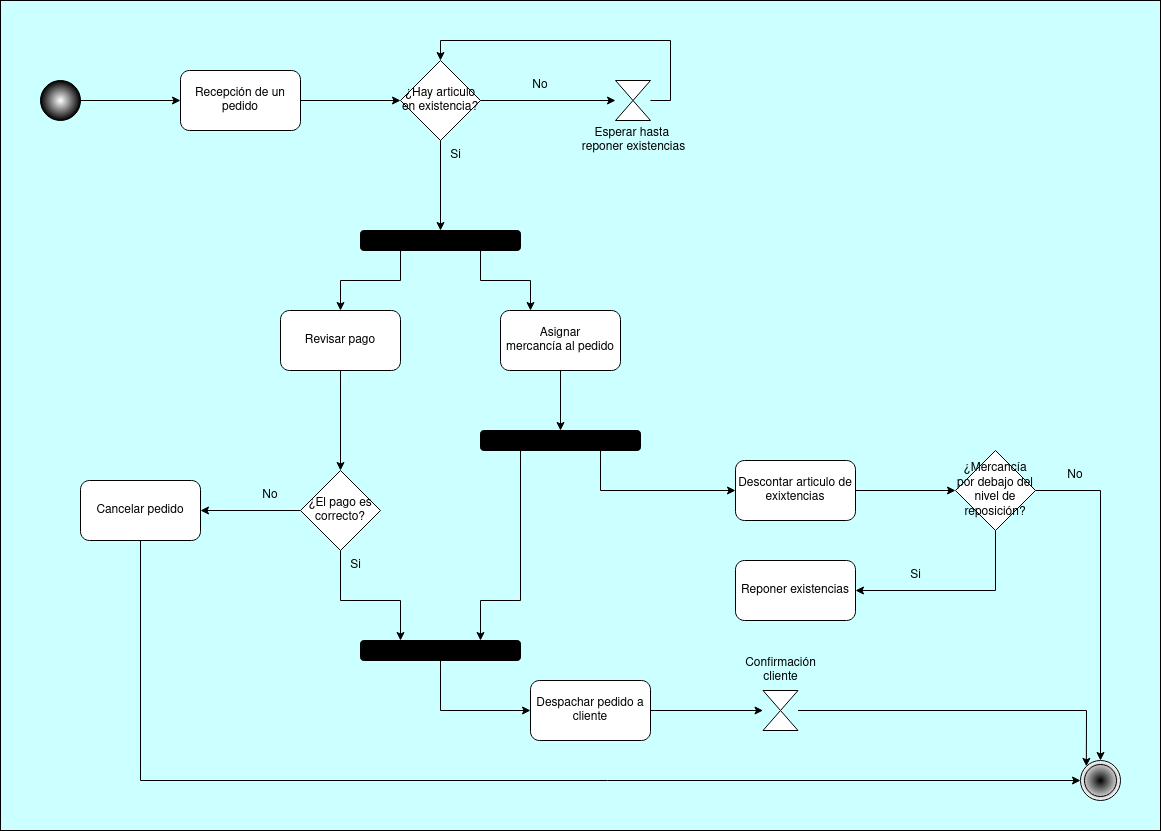

The diagram above was exported from draw.io. Its source (the exported page's mxGraphModel, read from the mxfile embedded in the PNG):
<mxGraphModel dx="1748" dy="882" grid="1" gridSize="10" guides="1" tooltips="1" connect="1" arrows="1" fold="1" page="1" pageScale="1" pageWidth="1169" pageHeight="827" background="#CCFFFF" math="0" shadow="0">
  <root>
    <mxCell id="0" />
    <mxCell id="1" parent="0" />
    <mxCell id="QX81qQhRw1458ZvsiOfz-3" style="edgeStyle=orthogonalEdgeStyle;rounded=0;orthogonalLoop=1;jettySize=auto;html=1;exitX=1;exitY=0.5;exitDx=0;exitDy=0;entryX=0;entryY=0.5;entryDx=0;entryDy=0;" parent="1" source="KhnNNgycjfnA8WjDQx8Y-1" target="QX81qQhRw1458ZvsiOfz-2" edge="1">
      <mxGeometry relative="1" as="geometry" />
    </mxCell>
    <mxCell id="KhnNNgycjfnA8WjDQx8Y-1" value="Recepción de un pedido" style="rounded=1;whiteSpace=wrap;html=1;" parent="1" vertex="1">
      <mxGeometry x="180" y="70" width="120" height="60" as="geometry" />
    </mxCell>
    <mxCell id="QX81qQhRw1458ZvsiOfz-1" style="edgeStyle=orthogonalEdgeStyle;rounded=0;orthogonalLoop=1;jettySize=auto;html=1;exitX=1;exitY=0.5;exitDx=0;exitDy=0;" parent="1" source="KhnNNgycjfnA8WjDQx8Y-6" target="KhnNNgycjfnA8WjDQx8Y-1" edge="1">
      <mxGeometry relative="1" as="geometry" />
    </mxCell>
    <mxCell id="KhnNNgycjfnA8WjDQx8Y-6" value="" style="ellipse;whiteSpace=wrap;html=1;aspect=fixed;fillColor=#FFFFFF;fillStyle=auto;gradientColor=#000000;gradientDirection=radial;" parent="1" vertex="1">
      <mxGeometry x="40" y="80" width="40" height="40" as="geometry" />
    </mxCell>
    <mxCell id="KhnNNgycjfnA8WjDQx8Y-18" value="" style="ellipse;shape=doubleEllipse;whiteSpace=wrap;html=1;aspect=fixed;gradientColor=#FFFFFF;gradientDirection=radial;fillColor=#000000;" parent="1" vertex="1">
      <mxGeometry x="1080" y="760" width="40" height="40" as="geometry" />
    </mxCell>
    <mxCell id="QX81qQhRw1458ZvsiOfz-5" style="edgeStyle=orthogonalEdgeStyle;rounded=0;orthogonalLoop=1;jettySize=auto;html=1;exitX=1;exitY=0.5;exitDx=0;exitDy=0;entryX=0;entryY=0.5;entryDx=0;entryDy=0;" parent="1" source="QX81qQhRw1458ZvsiOfz-2" target="XnXJ5lfZnCBf8vDo_u50-1" edge="1">
      <mxGeometry relative="1" as="geometry">
        <mxPoint x="600" y="100" as="targetPoint" />
      </mxGeometry>
    </mxCell>
    <mxCell id="QX81qQhRw1458ZvsiOfz-2" value="¿Hay articulo en existencia?" style="rhombus;whiteSpace=wrap;html=1;" parent="1" vertex="1">
      <mxGeometry x="400" y="60" width="80" height="80" as="geometry" />
    </mxCell>
    <mxCell id="XnXJ5lfZnCBf8vDo_u50-6" style="edgeStyle=orthogonalEdgeStyle;rounded=0;orthogonalLoop=1;jettySize=auto;html=1;exitX=0.5;exitY=1;exitDx=0;exitDy=0;" edge="1" parent="1" source="QX81qQhRw1458ZvsiOfz-6" target="XnXJ5lfZnCBf8vDo_u50-5">
      <mxGeometry relative="1" as="geometry" />
    </mxCell>
    <mxCell id="QX81qQhRw1458ZvsiOfz-6" value="&lt;div&gt;Asignar &lt;br&gt;&lt;/div&gt;&lt;div&gt;mercancía al pedido&lt;/div&gt;" style="rounded=1;whiteSpace=wrap;html=1;" parent="1" vertex="1">
      <mxGeometry x="500" y="310" width="120" height="60" as="geometry" />
    </mxCell>
    <mxCell id="QX81qQhRw1458ZvsiOfz-8" value="No" style="text;html=1;strokeColor=none;fillColor=none;align=center;verticalAlign=middle;whiteSpace=wrap;rounded=0;" parent="1" vertex="1">
      <mxGeometry x="510" y="70" width="60" height="30" as="geometry" />
    </mxCell>
    <mxCell id="QX81qQhRw1458ZvsiOfz-9" value="Si" style="text;html=1;align=center;verticalAlign=middle;resizable=0;points=[];autosize=1;strokeColor=none;fillColor=none;" parent="1" vertex="1">
      <mxGeometry x="440" y="140" width="30" height="30" as="geometry" />
    </mxCell>
    <mxCell id="QX81qQhRw1458ZvsiOfz-15" style="edgeStyle=orthogonalEdgeStyle;rounded=0;orthogonalLoop=1;jettySize=auto;html=1;exitX=1;exitY=0.5;exitDx=0;exitDy=0;entryX=0;entryY=0.5;entryDx=0;entryDy=0;" parent="1" source="QX81qQhRw1458ZvsiOfz-10" target="QX81qQhRw1458ZvsiOfz-14" edge="1">
      <mxGeometry relative="1" as="geometry" />
    </mxCell>
    <mxCell id="QX81qQhRw1458ZvsiOfz-10" value="Descontar articulo de exixtencias" style="rounded=1;whiteSpace=wrap;html=1;" parent="1" vertex="1">
      <mxGeometry x="735" y="460" width="120" height="60" as="geometry" />
    </mxCell>
    <mxCell id="QX81qQhRw1458ZvsiOfz-24" style="edgeStyle=orthogonalEdgeStyle;rounded=0;orthogonalLoop=1;jettySize=auto;html=1;exitX=0.5;exitY=1;exitDx=0;exitDy=0;entryX=1;entryY=0.5;entryDx=0;entryDy=0;" parent="1" source="QX81qQhRw1458ZvsiOfz-14" target="QX81qQhRw1458ZvsiOfz-23" edge="1">
      <mxGeometry relative="1" as="geometry" />
    </mxCell>
    <mxCell id="QX81qQhRw1458ZvsiOfz-26" style="edgeStyle=orthogonalEdgeStyle;rounded=0;orthogonalLoop=1;jettySize=auto;html=1;exitX=1;exitY=0.5;exitDx=0;exitDy=0;entryX=0.5;entryY=0;entryDx=0;entryDy=0;" parent="1" source="QX81qQhRw1458ZvsiOfz-14" target="KhnNNgycjfnA8WjDQx8Y-18" edge="1">
      <mxGeometry relative="1" as="geometry">
        <mxPoint x="1100" y="750" as="targetPoint" />
      </mxGeometry>
    </mxCell>
    <mxCell id="QX81qQhRw1458ZvsiOfz-14" value="¿Mercancía por debajo del nivel de reposición?" style="rhombus;whiteSpace=wrap;html=1;" parent="1" vertex="1">
      <mxGeometry x="955" y="450" width="80" height="80" as="geometry" />
    </mxCell>
    <mxCell id="QX81qQhRw1458ZvsiOfz-23" value="Reponer existencias" style="rounded=1;whiteSpace=wrap;html=1;" parent="1" vertex="1">
      <mxGeometry x="735" y="560" width="120" height="60" as="geometry" />
    </mxCell>
    <mxCell id="QX81qQhRw1458ZvsiOfz-25" value="Si" style="text;html=1;align=center;verticalAlign=middle;resizable=0;points=[];autosize=1;strokeColor=none;fillColor=none;" parent="1" vertex="1">
      <mxGeometry x="900" y="560" width="30" height="30" as="geometry" />
    </mxCell>
    <mxCell id="QX81qQhRw1458ZvsiOfz-27" value="No" style="text;html=1;strokeColor=none;fillColor=none;align=center;verticalAlign=middle;whiteSpace=wrap;rounded=0;" parent="1" vertex="1">
      <mxGeometry x="1045" y="460" width="60" height="30" as="geometry" />
    </mxCell>
    <mxCell id="QX81qQhRw1458ZvsiOfz-31" style="edgeStyle=orthogonalEdgeStyle;rounded=0;orthogonalLoop=1;jettySize=auto;html=1;exitX=0.75;exitY=1;exitDx=0;exitDy=0;entryX=0.25;entryY=0;entryDx=0;entryDy=0;" parent="1" source="QX81qQhRw1458ZvsiOfz-28" target="QX81qQhRw1458ZvsiOfz-6" edge="1">
      <mxGeometry relative="1" as="geometry" />
    </mxCell>
    <mxCell id="QX81qQhRw1458ZvsiOfz-33" style="edgeStyle=orthogonalEdgeStyle;rounded=0;orthogonalLoop=1;jettySize=auto;html=1;exitX=0.25;exitY=1;exitDx=0;exitDy=0;" parent="1" source="QX81qQhRw1458ZvsiOfz-28" target="QX81qQhRw1458ZvsiOfz-32" edge="1">
      <mxGeometry relative="1" as="geometry" />
    </mxCell>
    <mxCell id="QX81qQhRw1458ZvsiOfz-28" value="" style="rounded=1;whiteSpace=wrap;html=1;fillColor=#000000;" parent="1" vertex="1">
      <mxGeometry x="360" y="230" width="160" height="20" as="geometry" />
    </mxCell>
    <mxCell id="QX81qQhRw1458ZvsiOfz-30" style="edgeStyle=orthogonalEdgeStyle;rounded=0;orthogonalLoop=1;jettySize=auto;html=1;exitX=0.5;exitY=1;exitDx=0;exitDy=0;entryX=0.5;entryY=0;entryDx=0;entryDy=0;" parent="1" source="QX81qQhRw1458ZvsiOfz-2" target="QX81qQhRw1458ZvsiOfz-28" edge="1">
      <mxGeometry relative="1" as="geometry" />
    </mxCell>
    <mxCell id="QX81qQhRw1458ZvsiOfz-32" value="Revisar pago" style="rounded=1;whiteSpace=wrap;html=1;" parent="1" vertex="1">
      <mxGeometry x="280" y="310" width="120" height="60" as="geometry" />
    </mxCell>
    <mxCell id="QX81qQhRw1458ZvsiOfz-38" style="edgeStyle=orthogonalEdgeStyle;rounded=0;orthogonalLoop=1;jettySize=auto;html=1;exitX=0;exitY=0.5;exitDx=0;exitDy=0;entryX=1;entryY=0.5;entryDx=0;entryDy=0;" parent="1" source="QX81qQhRw1458ZvsiOfz-34" target="QX81qQhRw1458ZvsiOfz-37" edge="1">
      <mxGeometry relative="1" as="geometry" />
    </mxCell>
    <mxCell id="QX81qQhRw1458ZvsiOfz-42" style="edgeStyle=orthogonalEdgeStyle;rounded=0;orthogonalLoop=1;jettySize=auto;html=1;exitX=0.5;exitY=1;exitDx=0;exitDy=0;entryX=0.25;entryY=0;entryDx=0;entryDy=0;" parent="1" source="QX81qQhRw1458ZvsiOfz-34" target="QX81qQhRw1458ZvsiOfz-41" edge="1">
      <mxGeometry relative="1" as="geometry">
        <Array as="points">
          <mxPoint x="340" y="600" />
          <mxPoint x="400" y="600" />
        </Array>
      </mxGeometry>
    </mxCell>
    <mxCell id="QX81qQhRw1458ZvsiOfz-34" value="¿El pago es correcto?" style="rhombus;whiteSpace=wrap;html=1;" parent="1" vertex="1">
      <mxGeometry x="300" y="470" width="80" height="80" as="geometry" />
    </mxCell>
    <mxCell id="QX81qQhRw1458ZvsiOfz-36" style="edgeStyle=orthogonalEdgeStyle;rounded=0;orthogonalLoop=1;jettySize=auto;html=1;exitX=0.5;exitY=1;exitDx=0;exitDy=0;entryX=0.5;entryY=0;entryDx=0;entryDy=0;" parent="1" source="QX81qQhRw1458ZvsiOfz-32" target="QX81qQhRw1458ZvsiOfz-34" edge="1">
      <mxGeometry relative="1" as="geometry">
        <mxPoint x="350" y="450" as="targetPoint" />
      </mxGeometry>
    </mxCell>
    <mxCell id="QX81qQhRw1458ZvsiOfz-40" style="edgeStyle=orthogonalEdgeStyle;rounded=0;orthogonalLoop=1;jettySize=auto;html=1;exitX=0.5;exitY=1;exitDx=0;exitDy=0;entryX=0;entryY=0.5;entryDx=0;entryDy=0;" parent="1" source="QX81qQhRw1458ZvsiOfz-37" target="KhnNNgycjfnA8WjDQx8Y-18" edge="1">
      <mxGeometry relative="1" as="geometry" />
    </mxCell>
    <mxCell id="QX81qQhRw1458ZvsiOfz-37" value="Cancelar pedido" style="rounded=1;whiteSpace=wrap;html=1;" parent="1" vertex="1">
      <mxGeometry x="80" y="480" width="120" height="60" as="geometry" />
    </mxCell>
    <mxCell id="QX81qQhRw1458ZvsiOfz-39" value="No" style="text;html=1;strokeColor=none;fillColor=none;align=center;verticalAlign=middle;whiteSpace=wrap;rounded=0;" parent="1" vertex="1">
      <mxGeometry x="240" y="480" width="60" height="30" as="geometry" />
    </mxCell>
    <mxCell id="QX81qQhRw1458ZvsiOfz-49" style="edgeStyle=orthogonalEdgeStyle;rounded=0;orthogonalLoop=1;jettySize=auto;html=1;exitX=0.5;exitY=1;exitDx=0;exitDy=0;entryX=0;entryY=0.5;entryDx=0;entryDy=0;" parent="1" source="QX81qQhRw1458ZvsiOfz-41" target="QX81qQhRw1458ZvsiOfz-48" edge="1">
      <mxGeometry relative="1" as="geometry" />
    </mxCell>
    <mxCell id="QX81qQhRw1458ZvsiOfz-41" value="" style="rounded=1;whiteSpace=wrap;html=1;fillColor=#000000;" parent="1" vertex="1">
      <mxGeometry x="360" y="640" width="160" height="20" as="geometry" />
    </mxCell>
    <mxCell id="QX81qQhRw1458ZvsiOfz-45" value="Si" style="text;html=1;align=center;verticalAlign=middle;resizable=0;points=[];autosize=1;strokeColor=none;fillColor=none;" parent="1" vertex="1">
      <mxGeometry x="340" y="550" width="30" height="30" as="geometry" />
    </mxCell>
    <mxCell id="QX81qQhRw1458ZvsiOfz-51" style="edgeStyle=orthogonalEdgeStyle;rounded=0;orthogonalLoop=1;jettySize=auto;html=1;exitX=1;exitY=0.5;exitDx=0;exitDy=0;entryX=0;entryY=0.5;entryDx=0;entryDy=0;" parent="1" source="QX81qQhRw1458ZvsiOfz-48" target="QX81qQhRw1458ZvsiOfz-50" edge="1">
      <mxGeometry relative="1" as="geometry" />
    </mxCell>
    <mxCell id="QX81qQhRw1458ZvsiOfz-48" value="&lt;div&gt;Despachar pedido a cliente&lt;/div&gt;" style="rounded=1;whiteSpace=wrap;html=1;" parent="1" vertex="1">
      <mxGeometry x="530" y="680" width="120" height="60" as="geometry" />
    </mxCell>
    <mxCell id="QX81qQhRw1458ZvsiOfz-53" style="edgeStyle=orthogonalEdgeStyle;rounded=0;orthogonalLoop=1;jettySize=auto;html=1;exitX=1;exitY=0.5;exitDx=0;exitDy=0;entryX=0;entryY=0;entryDx=0;entryDy=0;" parent="1" source="QX81qQhRw1458ZvsiOfz-50" target="KhnNNgycjfnA8WjDQx8Y-18" edge="1">
      <mxGeometry relative="1" as="geometry" />
    </mxCell>
    <mxCell id="QX81qQhRw1458ZvsiOfz-50" value="" style="shape=collate;whiteSpace=wrap;html=1;" parent="1" vertex="1">
      <mxGeometry x="762.5" y="690" width="35" height="40" as="geometry" />
    </mxCell>
    <mxCell id="QX81qQhRw1458ZvsiOfz-52" value="&lt;div&gt;Confirmación&lt;/div&gt;&lt;div&gt;cliente&lt;/div&gt;" style="text;html=1;align=center;verticalAlign=middle;resizable=0;points=[];autosize=1;strokeColor=none;fillColor=none;" parent="1" vertex="1">
      <mxGeometry x="735" y="650" width="90" height="40" as="geometry" />
    </mxCell>
    <mxCell id="XnXJ5lfZnCBf8vDo_u50-2" style="edgeStyle=orthogonalEdgeStyle;rounded=0;orthogonalLoop=1;jettySize=auto;html=1;exitX=1;exitY=0.5;exitDx=0;exitDy=0;entryX=0.5;entryY=0;entryDx=0;entryDy=0;" edge="1" parent="1" source="XnXJ5lfZnCBf8vDo_u50-1" target="QX81qQhRw1458ZvsiOfz-2">
      <mxGeometry relative="1" as="geometry">
        <Array as="points">
          <mxPoint x="670" y="100" />
          <mxPoint x="670" y="40" />
          <mxPoint x="440" y="40" />
        </Array>
      </mxGeometry>
    </mxCell>
    <mxCell id="XnXJ5lfZnCBf8vDo_u50-1" value="" style="shape=collate;whiteSpace=wrap;html=1;" vertex="1" parent="1">
      <mxGeometry x="615" y="80" width="35" height="40" as="geometry" />
    </mxCell>
    <mxCell id="XnXJ5lfZnCBf8vDo_u50-3" value="&lt;div&gt;Esperar hasta&amp;nbsp;&lt;/div&gt;&lt;div&gt;reponer existencias&lt;/div&gt;" style="text;html=1;align=center;verticalAlign=middle;resizable=0;points=[];autosize=1;strokeColor=none;fillColor=none;" vertex="1" parent="1">
      <mxGeometry x="567.5" y="120" width="130" height="40" as="geometry" />
    </mxCell>
    <mxCell id="XnXJ5lfZnCBf8vDo_u50-7" style="edgeStyle=orthogonalEdgeStyle;rounded=0;orthogonalLoop=1;jettySize=auto;html=1;exitX=0.25;exitY=1;exitDx=0;exitDy=0;entryX=0.75;entryY=0;entryDx=0;entryDy=0;" edge="1" parent="1" source="XnXJ5lfZnCBf8vDo_u50-5" target="QX81qQhRw1458ZvsiOfz-41">
      <mxGeometry relative="1" as="geometry">
        <Array as="points">
          <mxPoint x="520" y="600" />
          <mxPoint x="480" y="600" />
        </Array>
      </mxGeometry>
    </mxCell>
    <mxCell id="XnXJ5lfZnCBf8vDo_u50-8" style="edgeStyle=orthogonalEdgeStyle;rounded=0;orthogonalLoop=1;jettySize=auto;html=1;exitX=0.75;exitY=1;exitDx=0;exitDy=0;entryX=0;entryY=0.5;entryDx=0;entryDy=0;" edge="1" parent="1" source="XnXJ5lfZnCBf8vDo_u50-5" target="QX81qQhRw1458ZvsiOfz-10">
      <mxGeometry relative="1" as="geometry" />
    </mxCell>
    <mxCell id="XnXJ5lfZnCBf8vDo_u50-5" value="" style="rounded=1;whiteSpace=wrap;html=1;fillColor=#000000;" vertex="1" parent="1">
      <mxGeometry x="480" y="430" width="160" height="20" as="geometry" />
    </mxCell>
    <mxCell id="XnXJ5lfZnCBf8vDo_u50-9" value="" style="rounded=0;whiteSpace=wrap;html=1;fillColor=none;" vertex="1" parent="1">
      <mxGeometry width="1160" height="830" as="geometry" />
    </mxCell>
  </root>
</mxGraphModel>